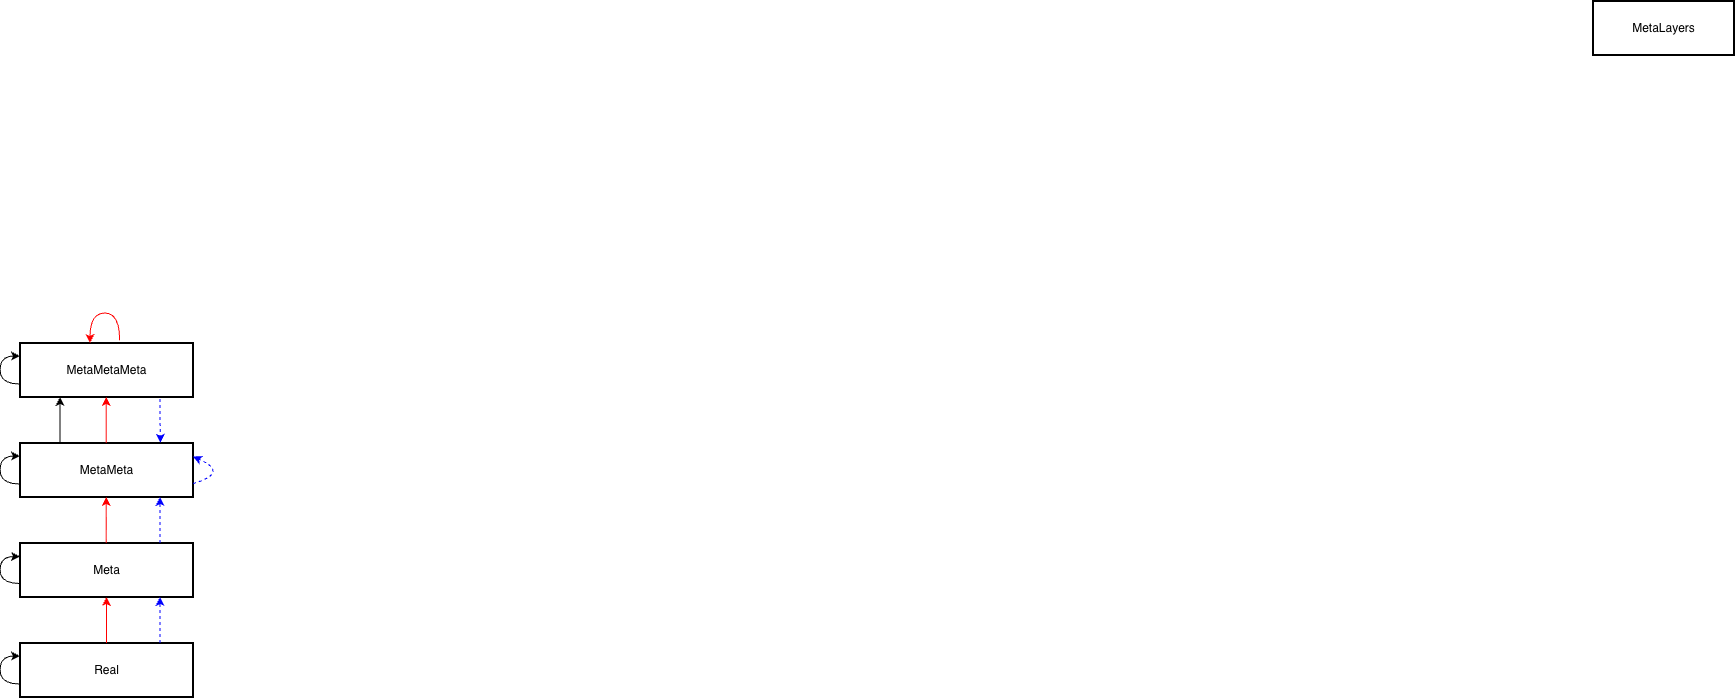

The diagram above was exported from draw.io. Its source (the exported page's mxGraphModel, read from the mxfile embedded in the PNG):
<mxGraphModel dx="633" dy="362" grid="1" gridSize="10" guides="1" tooltips="1" connect="1" arrows="1" fold="1" page="1" pageScale="1" pageWidth="850" pageHeight="1100" math="0" shadow="0">
  <root>
    <mxCell id="0" />
    <mxCell id="1" parent="0" />
    <mxCell id="2" value="MetaLayers" style="whiteSpace=wrap;strokeWidth=2;" parent="1" vertex="1">
      <mxGeometry x="2203" y="8" width="141" height="54" as="geometry" />
    </mxCell>
    <mxCell id="15" value="Real" style="whiteSpace=wrap;strokeWidth=2;" parent="1" vertex="1">
      <mxGeometry x="630" y="650" width="173" height="54" as="geometry" />
    </mxCell>
    <mxCell id="iEACbVMFyqg4fJZDI-Qa-60" value="Meta" style="whiteSpace=wrap;strokeWidth=2;" parent="1" vertex="1">
      <mxGeometry x="630" y="550" width="173" height="54" as="geometry" />
    </mxCell>
    <mxCell id="iEACbVMFyqg4fJZDI-Qa-61" value="MetaMeta" style="whiteSpace=wrap;strokeWidth=2;" parent="1" vertex="1">
      <mxGeometry x="630" y="450" width="173" height="54" as="geometry" />
    </mxCell>
    <mxCell id="iEACbVMFyqg4fJZDI-Qa-62" value="MetaMetaMeta" style="whiteSpace=wrap;strokeWidth=2;" parent="1" vertex="1">
      <mxGeometry x="630" y="350" width="173" height="54" as="geometry" />
    </mxCell>
    <mxCell id="iEACbVMFyqg4fJZDI-Qa-63" value="" style="endArrow=classic;html=1;rounded=0;exitX=0.5;exitY=0;exitDx=0;exitDy=0;entryX=0.5;entryY=1;entryDx=0;entryDy=0;strokeColor=#FF0000;" parent="1" source="15" target="iEACbVMFyqg4fJZDI-Qa-60" edge="1">
      <mxGeometry width="50" height="50" relative="1" as="geometry">
        <mxPoint x="810" y="420" as="sourcePoint" />
        <mxPoint x="860" y="370" as="targetPoint" />
      </mxGeometry>
    </mxCell>
    <mxCell id="iEACbVMFyqg4fJZDI-Qa-64" value="" style="endArrow=classic;html=1;rounded=0;exitX=0.5;exitY=0;exitDx=0;exitDy=0;entryX=0.5;entryY=1;entryDx=0;entryDy=0;strokeColor=#FF0000;" parent="1" edge="1">
      <mxGeometry width="50" height="50" relative="1" as="geometry">
        <mxPoint x="716.22" y="550" as="sourcePoint" />
        <mxPoint x="716.22" y="504" as="targetPoint" />
      </mxGeometry>
    </mxCell>
    <mxCell id="iEACbVMFyqg4fJZDI-Qa-65" value="" style="endArrow=classic;html=1;rounded=0;exitX=0.5;exitY=0;exitDx=0;exitDy=0;entryX=0.5;entryY=1;entryDx=0;entryDy=0;strokeColor=#FF0000;" parent="1" edge="1">
      <mxGeometry width="50" height="50" relative="1" as="geometry">
        <mxPoint x="716.22" y="450" as="sourcePoint" />
        <mxPoint x="716.22" y="404" as="targetPoint" />
      </mxGeometry>
    </mxCell>
    <mxCell id="iEACbVMFyqg4fJZDI-Qa-66" value="" style="endArrow=classic;html=1;rounded=0;strokeColor=#FF0000;edgeStyle=orthogonalEdgeStyle;curved=1;exitX=0.576;exitY=-0.052;exitDx=0;exitDy=0;exitPerimeter=0;" parent="1" source="iEACbVMFyqg4fJZDI-Qa-62" edge="1">
      <mxGeometry width="50" height="50" relative="1" as="geometry">
        <mxPoint x="730" y="340" as="sourcePoint" />
        <mxPoint x="700" y="350" as="targetPoint" />
        <Array as="points">
          <mxPoint x="730" y="320" />
          <mxPoint x="700" y="320" />
        </Array>
      </mxGeometry>
    </mxCell>
    <mxCell id="iEACbVMFyqg4fJZDI-Qa-68" value="" style="endArrow=classic;html=1;rounded=0;exitX=0.5;exitY=0;exitDx=0;exitDy=0;entryX=0.5;entryY=1;entryDx=0;entryDy=0;strokeColor=#0000FF;dashed=1;" parent="1" edge="1">
      <mxGeometry width="50" height="50" relative="1" as="geometry">
        <mxPoint x="770" y="650" as="sourcePoint" />
        <mxPoint x="770" y="604" as="targetPoint" />
      </mxGeometry>
    </mxCell>
    <mxCell id="iEACbVMFyqg4fJZDI-Qa-72" value="" style="endArrow=classic;html=1;rounded=0;exitX=0.5;exitY=0;exitDx=0;exitDy=0;entryX=0.5;entryY=1;entryDx=0;entryDy=0;strokeColor=#0000FF;dashed=1;" parent="1" edge="1">
      <mxGeometry width="50" height="50" relative="1" as="geometry">
        <mxPoint x="770" y="550" as="sourcePoint" />
        <mxPoint x="770" y="504" as="targetPoint" />
      </mxGeometry>
    </mxCell>
    <mxCell id="iEACbVMFyqg4fJZDI-Qa-73" value="" style="endArrow=classic;html=1;rounded=0;entryX=0.812;entryY=0.07;entryDx=0;entryDy=0;strokeColor=#0000FF;dashed=1;entryPerimeter=0;" parent="1" edge="1">
      <mxGeometry width="50" height="50" relative="1" as="geometry">
        <mxPoint x="770" y="406" as="sourcePoint" />
        <mxPoint x="770.4759999999999" y="449.78" as="targetPoint" />
        <Array as="points">
          <mxPoint x="770" y="426" />
        </Array>
      </mxGeometry>
    </mxCell>
    <mxCell id="iEACbVMFyqg4fJZDI-Qa-74" value="" style="endArrow=classic;html=1;rounded=0;exitX=1;exitY=0.75;exitDx=0;exitDy=0;entryX=1;entryY=0.25;entryDx=0;entryDy=0;strokeColor=#0000FF;dashed=1;edgeStyle=orthogonalEdgeStyle;curved=1;" parent="1" source="iEACbVMFyqg4fJZDI-Qa-61" target="iEACbVMFyqg4fJZDI-Qa-61" edge="1">
      <mxGeometry width="50" height="50" relative="1" as="geometry">
        <mxPoint x="860" y="496" as="sourcePoint" />
        <mxPoint x="860" y="450" as="targetPoint" />
        <Array as="points">
          <mxPoint x="840" y="480" />
        </Array>
      </mxGeometry>
    </mxCell>
    <mxCell id="iEACbVMFyqg4fJZDI-Qa-85" value="" style="endArrow=classic;html=1;rounded=0;exitX=0;exitY=0.75;exitDx=0;exitDy=0;entryX=0;entryY=0.25;entryDx=0;entryDy=0;strokeColor=#000000;edgeStyle=orthogonalEdgeStyle;curved=1;" parent="1" source="iEACbVMFyqg4fJZDI-Qa-60" target="iEACbVMFyqg4fJZDI-Qa-60" edge="1">
      <mxGeometry width="50" height="50" relative="1" as="geometry">
        <mxPoint x="610" y="604" as="sourcePoint" />
        <mxPoint x="610" y="576" as="targetPoint" />
        <Array as="points">
          <mxPoint x="610" y="591" />
          <mxPoint x="610" y="563" />
        </Array>
      </mxGeometry>
    </mxCell>
    <mxCell id="iEACbVMFyqg4fJZDI-Qa-87" value="" style="endArrow=classic;html=1;rounded=0;exitX=0;exitY=0.75;exitDx=0;exitDy=0;entryX=0;entryY=0.25;entryDx=0;entryDy=0;strokeColor=#000000;edgeStyle=orthogonalEdgeStyle;curved=1;" parent="1" edge="1">
      <mxGeometry width="50" height="50" relative="1" as="geometry">
        <mxPoint x="630" y="691" as="sourcePoint" />
        <mxPoint x="630" y="663" as="targetPoint" />
        <Array as="points">
          <mxPoint x="610" y="691" />
          <mxPoint x="610" y="663" />
        </Array>
      </mxGeometry>
    </mxCell>
    <mxCell id="iEACbVMFyqg4fJZDI-Qa-88" value="" style="endArrow=classic;html=1;rounded=0;exitX=0;exitY=0.75;exitDx=0;exitDy=0;entryX=0;entryY=0.25;entryDx=0;entryDy=0;strokeColor=#000000;edgeStyle=orthogonalEdgeStyle;curved=1;" parent="1" edge="1">
      <mxGeometry width="50" height="50" relative="1" as="geometry">
        <mxPoint x="630" y="491" as="sourcePoint" />
        <mxPoint x="630" y="463" as="targetPoint" />
        <Array as="points">
          <mxPoint x="610" y="491" />
          <mxPoint x="610" y="463" />
        </Array>
      </mxGeometry>
    </mxCell>
    <mxCell id="iEACbVMFyqg4fJZDI-Qa-89" value="" style="endArrow=classic;html=1;rounded=0;exitX=0;exitY=0.75;exitDx=0;exitDy=0;entryX=0;entryY=0.25;entryDx=0;entryDy=0;strokeColor=#000000;edgeStyle=orthogonalEdgeStyle;curved=1;" parent="1" edge="1">
      <mxGeometry width="50" height="50" relative="1" as="geometry">
        <mxPoint x="630" y="391" as="sourcePoint" />
        <mxPoint x="630" y="363" as="targetPoint" />
        <Array as="points">
          <mxPoint x="610" y="391" />
          <mxPoint x="610" y="363" />
        </Array>
      </mxGeometry>
    </mxCell>
    <mxCell id="9OPhbvr7NjV7RZWdUz7S-15" value="" style="endArrow=classic;html=1;rounded=0;exitX=0.5;exitY=0;exitDx=0;exitDy=0;entryX=0.5;entryY=1;entryDx=0;entryDy=0;strokeColor=#000000;" edge="1" parent="1">
      <mxGeometry width="50" height="50" relative="1" as="geometry">
        <mxPoint x="670" y="450" as="sourcePoint" />
        <mxPoint x="670" y="404" as="targetPoint" />
      </mxGeometry>
    </mxCell>
  </root>
</mxGraphModel>